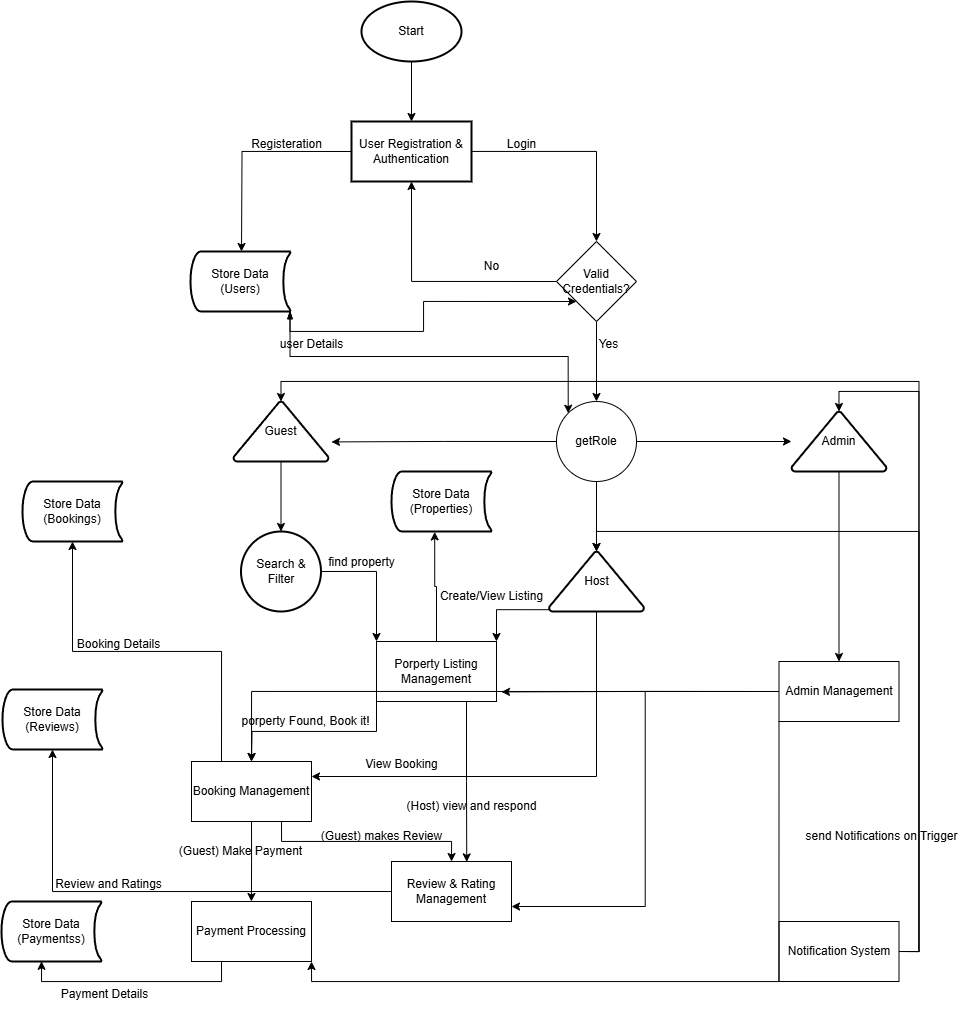

The diagram above was exported from draw.io. Its source (the exported page's mxGraphModel, read from the mxfile embedded in the PNG):
<mxGraphModel dx="2505" dy="989" grid="1" gridSize="10" guides="1" tooltips="1" connect="1" arrows="1" fold="1" page="1" pageScale="1" pageWidth="827" pageHeight="1169" math="0" shadow="0">
  <root>
    <mxCell id="0" />
    <mxCell id="1" parent="0" />
    <mxCell id="w-i4XlulN819VoeQIa0h-3" value="" style="edgeStyle=orthogonalEdgeStyle;rounded=0;orthogonalLoop=1;jettySize=auto;html=1;" edge="1" parent="1" source="w-i4XlulN819VoeQIa0h-1" target="w-i4XlulN819VoeQIa0h-2">
      <mxGeometry relative="1" as="geometry" />
    </mxCell>
    <mxCell id="w-i4XlulN819VoeQIa0h-1" value="Start" style="strokeWidth=2;html=1;shape=mxgraph.flowchart.start_1;whiteSpace=wrap;" vertex="1" parent="1">
      <mxGeometry x="190" y="70" width="100" height="60" as="geometry" />
    </mxCell>
    <mxCell id="w-i4XlulN819VoeQIa0h-10" value="" style="edgeStyle=orthogonalEdgeStyle;rounded=0;orthogonalLoop=1;jettySize=auto;html=1;entryX=0.5;entryY=0;entryDx=0;entryDy=0;" edge="1" parent="1" source="w-i4XlulN819VoeQIa0h-2" target="w-i4XlulN819VoeQIa0h-22">
      <mxGeometry relative="1" as="geometry">
        <mxPoint x="430" y="300" as="targetPoint" />
      </mxGeometry>
    </mxCell>
    <mxCell id="w-i4XlulN819VoeQIa0h-20" style="edgeStyle=orthogonalEdgeStyle;rounded=0;orthogonalLoop=1;jettySize=auto;html=1;exitX=0;exitY=0.5;exitDx=0;exitDy=0;" edge="1" parent="1" source="w-i4XlulN819VoeQIa0h-2">
      <mxGeometry relative="1" as="geometry">
        <mxPoint x="70" y="319.9999999999998" as="targetPoint" />
      </mxGeometry>
    </mxCell>
    <mxCell id="w-i4XlulN819VoeQIa0h-2" value="User Registration &amp;amp; Authentication" style="whiteSpace=wrap;html=1;strokeWidth=2;" vertex="1" parent="1">
      <mxGeometry x="180" y="190" width="120" height="60" as="geometry" />
    </mxCell>
    <mxCell id="w-i4XlulN819VoeQIa0h-36" style="edgeStyle=orthogonalEdgeStyle;rounded=0;orthogonalLoop=1;jettySize=auto;html=1;exitX=0.01;exitY=0.97;exitDx=0;exitDy=0;exitPerimeter=0;entryX=1;entryY=0;entryDx=0;entryDy=0;" edge="1" parent="1" source="w-i4XlulN819VoeQIa0h-11" target="w-i4XlulN819VoeQIa0h-17">
      <mxGeometry relative="1" as="geometry" />
    </mxCell>
    <mxCell id="w-i4XlulN819VoeQIa0h-52" style="edgeStyle=orthogonalEdgeStyle;rounded=0;orthogonalLoop=1;jettySize=auto;html=1;exitX=0.5;exitY=1;exitDx=0;exitDy=0;exitPerimeter=0;entryX=1;entryY=0.25;entryDx=0;entryDy=0;" edge="1" parent="1" source="w-i4XlulN819VoeQIa0h-11" target="w-i4XlulN819VoeQIa0h-40">
      <mxGeometry relative="1" as="geometry" />
    </mxCell>
    <mxCell id="w-i4XlulN819VoeQIa0h-11" value="Host" style="strokeWidth=2;html=1;shape=mxgraph.flowchart.extract_or_measurement;whiteSpace=wrap;" vertex="1" parent="1">
      <mxGeometry x="377.5" y="620" width="95" height="60" as="geometry" />
    </mxCell>
    <mxCell id="w-i4XlulN819VoeQIa0h-34" value="" style="edgeStyle=orthogonalEdgeStyle;rounded=0;orthogonalLoop=1;jettySize=auto;html=1;" edge="1" parent="1" source="w-i4XlulN819VoeQIa0h-12" target="w-i4XlulN819VoeQIa0h-33">
      <mxGeometry relative="1" as="geometry" />
    </mxCell>
    <mxCell id="w-i4XlulN819VoeQIa0h-12" value="Guest" style="strokeWidth=2;html=1;shape=mxgraph.flowchart.extract_or_measurement;whiteSpace=wrap;" vertex="1" parent="1">
      <mxGeometry x="62" y="470" width="95" height="60" as="geometry" />
    </mxCell>
    <mxCell id="w-i4XlulN819VoeQIa0h-76" style="edgeStyle=orthogonalEdgeStyle;rounded=0;orthogonalLoop=1;jettySize=auto;html=1;exitX=0.5;exitY=1;exitDx=0;exitDy=0;exitPerimeter=0;entryX=0.5;entryY=0;entryDx=0;entryDy=0;" edge="1" parent="1" source="w-i4XlulN819VoeQIa0h-13" target="w-i4XlulN819VoeQIa0h-62">
      <mxGeometry relative="1" as="geometry" />
    </mxCell>
    <mxCell id="w-i4XlulN819VoeQIa0h-13" value="Admin" style="strokeWidth=2;html=1;shape=mxgraph.flowchart.extract_or_measurement;whiteSpace=wrap;" vertex="1" parent="1">
      <mxGeometry x="620" y="480" width="95" height="60" as="geometry" />
    </mxCell>
    <mxCell id="w-i4XlulN819VoeQIa0h-73" style="edgeStyle=orthogonalEdgeStyle;rounded=0;orthogonalLoop=1;jettySize=auto;html=1;exitX=0.995;exitY=0.99;exitDx=0;exitDy=0;exitPerimeter=0;entryX=0;entryY=0;entryDx=0;entryDy=0;startArrow=blockThin;startFill=1;" edge="1" parent="1" source="w-i4XlulN819VoeQIa0h-14" target="w-i4XlulN819VoeQIa0h-25">
      <mxGeometry relative="1" as="geometry" />
    </mxCell>
    <mxCell id="w-i4XlulN819VoeQIa0h-74" style="edgeStyle=orthogonalEdgeStyle;rounded=0;orthogonalLoop=1;jettySize=auto;html=1;exitX=0.995;exitY=0.99;exitDx=0;exitDy=0;exitPerimeter=0;entryX=0;entryY=1;entryDx=0;entryDy=0;startArrow=openThin;startFill=0;" edge="1" parent="1" source="w-i4XlulN819VoeQIa0h-14" target="w-i4XlulN819VoeQIa0h-22">
      <mxGeometry relative="1" as="geometry" />
    </mxCell>
    <mxCell id="w-i4XlulN819VoeQIa0h-14" value="Store Data (Users)" style="strokeWidth=2;html=1;shape=mxgraph.flowchart.stored_data;whiteSpace=wrap;" vertex="1" parent="1">
      <mxGeometry x="19" y="320" width="100" height="60" as="geometry" />
    </mxCell>
    <mxCell id="w-i4XlulN819VoeQIa0h-39" style="edgeStyle=orthogonalEdgeStyle;rounded=0;orthogonalLoop=1;jettySize=auto;html=1;exitX=0;exitY=1;exitDx=0;exitDy=0;" edge="1" parent="1" source="w-i4XlulN819VoeQIa0h-17">
      <mxGeometry relative="1" as="geometry">
        <mxPoint x="80" y="830" as="targetPoint" />
      </mxGeometry>
    </mxCell>
    <mxCell id="w-i4XlulN819VoeQIa0h-17" value="Porperty Listing Management" style="rounded=0;whiteSpace=wrap;html=1;" vertex="1" parent="1">
      <mxGeometry x="205" y="710" width="120" height="60" as="geometry" />
    </mxCell>
    <mxCell id="w-i4XlulN819VoeQIa0h-18" value="Login" style="text;html=1;align=center;verticalAlign=middle;resizable=0;points=[];autosize=1;strokeColor=none;fillColor=none;" vertex="1" parent="1">
      <mxGeometry x="325" y="198" width="50" height="30" as="geometry" />
    </mxCell>
    <mxCell id="w-i4XlulN819VoeQIa0h-21" value="Registeration" style="text;html=1;align=center;verticalAlign=middle;resizable=0;points=[];autosize=1;strokeColor=none;fillColor=none;" vertex="1" parent="1">
      <mxGeometry x="70" y="198" width="90" height="30" as="geometry" />
    </mxCell>
    <mxCell id="w-i4XlulN819VoeQIa0h-23" style="edgeStyle=orthogonalEdgeStyle;rounded=0;orthogonalLoop=1;jettySize=auto;html=1;exitX=0;exitY=0.5;exitDx=0;exitDy=0;entryX=0.5;entryY=1;entryDx=0;entryDy=0;" edge="1" parent="1" source="w-i4XlulN819VoeQIa0h-22" target="w-i4XlulN819VoeQIa0h-2">
      <mxGeometry relative="1" as="geometry" />
    </mxCell>
    <mxCell id="w-i4XlulN819VoeQIa0h-26" value="" style="edgeStyle=orthogonalEdgeStyle;rounded=0;orthogonalLoop=1;jettySize=auto;html=1;" edge="1" parent="1" source="w-i4XlulN819VoeQIa0h-22" target="w-i4XlulN819VoeQIa0h-25">
      <mxGeometry relative="1" as="geometry" />
    </mxCell>
    <mxCell id="w-i4XlulN819VoeQIa0h-22" value="Valid Credentials?" style="rhombus;whiteSpace=wrap;html=1;" vertex="1" parent="1">
      <mxGeometry x="385" y="310" width="80" height="80" as="geometry" />
    </mxCell>
    <mxCell id="w-i4XlulN819VoeQIa0h-24" value="No" style="text;html=1;align=center;verticalAlign=middle;resizable=0;points=[];autosize=1;strokeColor=none;fillColor=none;" vertex="1" parent="1">
      <mxGeometry x="300" y="320" width="40" height="30" as="geometry" />
    </mxCell>
    <mxCell id="w-i4XlulN819VoeQIa0h-30" style="edgeStyle=orthogonalEdgeStyle;rounded=0;orthogonalLoop=1;jettySize=auto;html=1;exitX=1;exitY=0.5;exitDx=0;exitDy=0;" edge="1" parent="1" source="w-i4XlulN819VoeQIa0h-25" target="w-i4XlulN819VoeQIa0h-13">
      <mxGeometry relative="1" as="geometry" />
    </mxCell>
    <mxCell id="w-i4XlulN819VoeQIa0h-32" style="edgeStyle=orthogonalEdgeStyle;rounded=0;orthogonalLoop=1;jettySize=auto;html=1;exitX=0;exitY=0.5;exitDx=0;exitDy=0;" edge="1" parent="1" source="w-i4XlulN819VoeQIa0h-25">
      <mxGeometry relative="1" as="geometry">
        <mxPoint x="160" y="510.41176470588243" as="targetPoint" />
      </mxGeometry>
    </mxCell>
    <mxCell id="w-i4XlulN819VoeQIa0h-25" value="getRole" style="ellipse;whiteSpace=wrap;html=1;" vertex="1" parent="1">
      <mxGeometry x="385" y="470" width="80" height="80" as="geometry" />
    </mxCell>
    <mxCell id="w-i4XlulN819VoeQIa0h-27" value="Yes" style="text;html=1;align=center;verticalAlign=middle;resizable=0;points=[];autosize=1;strokeColor=none;fillColor=none;" vertex="1" parent="1">
      <mxGeometry x="417" y="398" width="40" height="30" as="geometry" />
    </mxCell>
    <mxCell id="w-i4XlulN819VoeQIa0h-37" style="edgeStyle=orthogonalEdgeStyle;rounded=0;orthogonalLoop=1;jettySize=auto;html=1;exitX=1;exitY=0.5;exitDx=0;exitDy=0;entryX=0;entryY=0;entryDx=0;entryDy=0;" edge="1" parent="1" source="w-i4XlulN819VoeQIa0h-33" target="w-i4XlulN819VoeQIa0h-17">
      <mxGeometry relative="1" as="geometry" />
    </mxCell>
    <mxCell id="w-i4XlulN819VoeQIa0h-33" value="Search &amp;amp; Filter" style="ellipse;whiteSpace=wrap;html=1;strokeWidth=2;" vertex="1" parent="1">
      <mxGeometry x="69.5" y="600" width="80" height="80" as="geometry" />
    </mxCell>
    <mxCell id="w-i4XlulN819VoeQIa0h-38" style="edgeStyle=orthogonalEdgeStyle;rounded=0;orthogonalLoop=1;jettySize=auto;html=1;exitX=0.5;exitY=1;exitDx=0;exitDy=0;entryX=0.5;entryY=0;entryDx=0;entryDy=0;entryPerimeter=0;" edge="1" parent="1" source="w-i4XlulN819VoeQIa0h-25" target="w-i4XlulN819VoeQIa0h-11">
      <mxGeometry relative="1" as="geometry" />
    </mxCell>
    <mxCell id="w-i4XlulN819VoeQIa0h-47" style="edgeStyle=orthogonalEdgeStyle;rounded=0;orthogonalLoop=1;jettySize=auto;html=1;exitX=0.5;exitY=1;exitDx=0;exitDy=0;" edge="1" parent="1" source="w-i4XlulN819VoeQIa0h-40">
      <mxGeometry relative="1" as="geometry">
        <mxPoint x="79.94117647058829" y="970" as="targetPoint" />
      </mxGeometry>
    </mxCell>
    <mxCell id="w-i4XlulN819VoeQIa0h-55" style="edgeStyle=orthogonalEdgeStyle;rounded=0;orthogonalLoop=1;jettySize=auto;html=1;exitX=0.75;exitY=1;exitDx=0;exitDy=0;" edge="1" parent="1" source="w-i4XlulN819VoeQIa0h-40" target="w-i4XlulN819VoeQIa0h-54">
      <mxGeometry relative="1" as="geometry" />
    </mxCell>
    <mxCell id="w-i4XlulN819VoeQIa0h-40" value="Booking Management" style="rounded=0;whiteSpace=wrap;html=1;" vertex="1" parent="1">
      <mxGeometry x="20" y="830" width="120" height="60" as="geometry" />
    </mxCell>
    <mxCell id="w-i4XlulN819VoeQIa0h-41" value="find property" style="text;html=1;align=center;verticalAlign=middle;resizable=0;points=[];autosize=1;strokeColor=none;fillColor=none;" vertex="1" parent="1">
      <mxGeometry x="145" y="616" width="90" height="30" as="geometry" />
    </mxCell>
    <mxCell id="w-i4XlulN819VoeQIa0h-42" value="porperty Found, Book it!" style="text;html=1;align=center;verticalAlign=middle;resizable=0;points=[];autosize=1;strokeColor=none;fillColor=none;" vertex="1" parent="1">
      <mxGeometry x="59" y="775" width="150" height="30" as="geometry" />
    </mxCell>
    <mxCell id="w-i4XlulN819VoeQIa0h-43" value="Create/View Listing" style="text;html=1;align=center;verticalAlign=middle;resizable=0;points=[];autosize=1;strokeColor=none;fillColor=none;" vertex="1" parent="1">
      <mxGeometry x="255" y="650" width="130" height="30" as="geometry" />
    </mxCell>
    <mxCell id="w-i4XlulN819VoeQIa0h-48" value="Payment Processing" style="rounded=0;whiteSpace=wrap;html=1;" vertex="1" parent="1">
      <mxGeometry x="20" y="970" width="120" height="60" as="geometry" />
    </mxCell>
    <mxCell id="w-i4XlulN819VoeQIa0h-51" value="(Guest) Make Payment" style="text;html=1;align=center;verticalAlign=middle;resizable=0;points=[];autosize=1;strokeColor=none;fillColor=none;" vertex="1" parent="1">
      <mxGeometry x="-6" y="905" width="150" height="30" as="geometry" />
    </mxCell>
    <mxCell id="w-i4XlulN819VoeQIa0h-53" value="View Booking" style="text;html=1;align=center;verticalAlign=middle;resizable=0;points=[];autosize=1;strokeColor=none;fillColor=none;" vertex="1" parent="1">
      <mxGeometry x="180" y="818" width="100" height="30" as="geometry" />
    </mxCell>
    <mxCell id="w-i4XlulN819VoeQIa0h-71" style="edgeStyle=orthogonalEdgeStyle;rounded=0;orthogonalLoop=1;jettySize=auto;html=1;exitX=0;exitY=0.5;exitDx=0;exitDy=0;" edge="1" parent="1" source="w-i4XlulN819VoeQIa0h-54" target="w-i4XlulN819VoeQIa0h-66">
      <mxGeometry relative="1" as="geometry" />
    </mxCell>
    <mxCell id="w-i4XlulN819VoeQIa0h-54" value="Review &amp;amp; Rating Management" style="rounded=0;whiteSpace=wrap;html=1;" vertex="1" parent="1">
      <mxGeometry x="220" y="930" width="120" height="60" as="geometry" />
    </mxCell>
    <mxCell id="w-i4XlulN819VoeQIa0h-56" value="(Guest) makes Review" style="text;html=1;align=center;verticalAlign=middle;resizable=0;points=[];autosize=1;strokeColor=none;fillColor=none;" vertex="1" parent="1">
      <mxGeometry x="140" y="890" width="140" height="30" as="geometry" />
    </mxCell>
    <mxCell id="w-i4XlulN819VoeQIa0h-58" style="edgeStyle=orthogonalEdgeStyle;rounded=0;orthogonalLoop=1;jettySize=auto;html=1;exitX=0.75;exitY=1;exitDx=0;exitDy=0;entryX=0.627;entryY=0.007;entryDx=0;entryDy=0;entryPerimeter=0;" edge="1" parent="1" source="w-i4XlulN819VoeQIa0h-17" target="w-i4XlulN819VoeQIa0h-54">
      <mxGeometry relative="1" as="geometry" />
    </mxCell>
    <mxCell id="w-i4XlulN819VoeQIa0h-59" value="(Host) view and respond" style="text;html=1;align=center;verticalAlign=middle;resizable=0;points=[];autosize=1;strokeColor=none;fillColor=none;" vertex="1" parent="1">
      <mxGeometry x="225" y="860" width="150" height="30" as="geometry" />
    </mxCell>
    <mxCell id="w-i4XlulN819VoeQIa0h-61" value="Notification System" style="rounded=0;whiteSpace=wrap;html=1;" vertex="1" parent="1">
      <mxGeometry x="607.5" y="990" width="120" height="60" as="geometry" />
    </mxCell>
    <mxCell id="w-i4XlulN819VoeQIa0h-77" style="edgeStyle=orthogonalEdgeStyle;rounded=0;orthogonalLoop=1;jettySize=auto;html=1;exitX=0;exitY=0.5;exitDx=0;exitDy=0;" edge="1" parent="1" source="w-i4XlulN819VoeQIa0h-62">
      <mxGeometry relative="1" as="geometry">
        <mxPoint x="330" y="760.4117647058824" as="targetPoint" />
      </mxGeometry>
    </mxCell>
    <mxCell id="w-i4XlulN819VoeQIa0h-78" style="edgeStyle=orthogonalEdgeStyle;rounded=0;orthogonalLoop=1;jettySize=auto;html=1;exitX=0;exitY=0.5;exitDx=0;exitDy=0;entryX=0.5;entryY=0;entryDx=0;entryDy=0;" edge="1" parent="1" source="w-i4XlulN819VoeQIa0h-62" target="w-i4XlulN819VoeQIa0h-40">
      <mxGeometry relative="1" as="geometry" />
    </mxCell>
    <mxCell id="w-i4XlulN819VoeQIa0h-79" style="edgeStyle=orthogonalEdgeStyle;rounded=0;orthogonalLoop=1;jettySize=auto;html=1;exitX=0;exitY=0.5;exitDx=0;exitDy=0;entryX=1;entryY=0.75;entryDx=0;entryDy=0;" edge="1" parent="1" source="w-i4XlulN819VoeQIa0h-62" target="w-i4XlulN819VoeQIa0h-54">
      <mxGeometry relative="1" as="geometry" />
    </mxCell>
    <mxCell id="w-i4XlulN819VoeQIa0h-81" style="edgeStyle=orthogonalEdgeStyle;rounded=0;orthogonalLoop=1;jettySize=auto;html=1;exitX=0;exitY=1;exitDx=0;exitDy=0;entryX=1;entryY=1;entryDx=0;entryDy=0;" edge="1" parent="1" source="w-i4XlulN819VoeQIa0h-62" target="w-i4XlulN819VoeQIa0h-48">
      <mxGeometry relative="1" as="geometry" />
    </mxCell>
    <mxCell id="w-i4XlulN819VoeQIa0h-62" value="Admin Management" style="rounded=0;whiteSpace=wrap;html=1;" vertex="1" parent="1">
      <mxGeometry x="607.5" y="730" width="120" height="60" as="geometry" />
    </mxCell>
    <mxCell id="w-i4XlulN819VoeQIa0h-63" value="Store Data (Bookings)" style="strokeWidth=2;html=1;shape=mxgraph.flowchart.stored_data;whiteSpace=wrap;" vertex="1" parent="1">
      <mxGeometry x="-149" y="550" width="100" height="60" as="geometry" />
    </mxCell>
    <mxCell id="w-i4XlulN819VoeQIa0h-65" value="Store Data (Paymentss)" style="strokeWidth=2;html=1;shape=mxgraph.flowchart.stored_data;whiteSpace=wrap;" vertex="1" parent="1">
      <mxGeometry x="-170" y="970" width="100" height="60" as="geometry" />
    </mxCell>
    <mxCell id="w-i4XlulN819VoeQIa0h-66" value="Store Data (Reviews)" style="strokeWidth=2;html=1;shape=mxgraph.flowchart.stored_data;whiteSpace=wrap;" vertex="1" parent="1">
      <mxGeometry x="-169" y="758" width="100" height="60" as="geometry" />
    </mxCell>
    <mxCell id="w-i4XlulN819VoeQIa0h-64" value="Store Data (Properties)" style="strokeWidth=2;html=1;shape=mxgraph.flowchart.stored_data;whiteSpace=wrap;" vertex="1" parent="1">
      <mxGeometry x="220" y="540" width="100" height="60" as="geometry" />
    </mxCell>
    <mxCell id="w-i4XlulN819VoeQIa0h-69" style="edgeStyle=orthogonalEdgeStyle;rounded=0;orthogonalLoop=1;jettySize=auto;html=1;exitX=0.25;exitY=0;exitDx=0;exitDy=0;entryX=0.5;entryY=1;entryDx=0;entryDy=0;entryPerimeter=0;" edge="1" parent="1" source="w-i4XlulN819VoeQIa0h-40" target="w-i4XlulN819VoeQIa0h-63">
      <mxGeometry relative="1" as="geometry" />
    </mxCell>
    <mxCell id="w-i4XlulN819VoeQIa0h-72" style="edgeStyle=orthogonalEdgeStyle;rounded=0;orthogonalLoop=1;jettySize=auto;html=1;exitX=0.5;exitY=0;exitDx=0;exitDy=0;entryX=0.432;entryY=1.007;entryDx=0;entryDy=0;entryPerimeter=0;" edge="1" parent="1" source="w-i4XlulN819VoeQIa0h-17" target="w-i4XlulN819VoeQIa0h-64">
      <mxGeometry relative="1" as="geometry" />
    </mxCell>
    <mxCell id="w-i4XlulN819VoeQIa0h-82" style="edgeStyle=orthogonalEdgeStyle;rounded=0;orthogonalLoop=1;jettySize=auto;html=1;exitX=1;exitY=0.5;exitDx=0;exitDy=0;entryX=0.5;entryY=0;entryDx=0;entryDy=0;entryPerimeter=0;" edge="1" parent="1" source="w-i4XlulN819VoeQIa0h-61" target="w-i4XlulN819VoeQIa0h-12">
      <mxGeometry relative="1" as="geometry" />
    </mxCell>
    <mxCell id="w-i4XlulN819VoeQIa0h-83" style="edgeStyle=orthogonalEdgeStyle;rounded=0;orthogonalLoop=1;jettySize=auto;html=1;exitX=1;exitY=0.5;exitDx=0;exitDy=0;entryX=0.5;entryY=0;entryDx=0;entryDy=0;entryPerimeter=0;" edge="1" parent="1" source="w-i4XlulN819VoeQIa0h-61" target="w-i4XlulN819VoeQIa0h-11">
      <mxGeometry relative="1" as="geometry" />
    </mxCell>
    <mxCell id="w-i4XlulN819VoeQIa0h-84" style="edgeStyle=orthogonalEdgeStyle;rounded=0;orthogonalLoop=1;jettySize=auto;html=1;exitX=1;exitY=0.5;exitDx=0;exitDy=0;entryX=0.5;entryY=0;entryDx=0;entryDy=0;entryPerimeter=0;" edge="1" parent="1" source="w-i4XlulN819VoeQIa0h-61" target="w-i4XlulN819VoeQIa0h-13">
      <mxGeometry relative="1" as="geometry" />
    </mxCell>
    <mxCell id="w-i4XlulN819VoeQIa0h-85" value="send Notifications on Trigger" style="text;html=1;align=center;verticalAlign=middle;resizable=0;points=[];autosize=1;strokeColor=none;fillColor=none;" vertex="1" parent="1">
      <mxGeometry x="620" y="890" width="180" height="30" as="geometry" />
    </mxCell>
    <mxCell id="w-i4XlulN819VoeQIa0h-98" value="user Details" style="text;html=1;align=center;verticalAlign=middle;resizable=0;points=[];autosize=1;strokeColor=none;fillColor=none;" vertex="1" parent="1">
      <mxGeometry x="95" y="398" width="90" height="30" as="geometry" />
    </mxCell>
    <mxCell id="w-i4XlulN819VoeQIa0h-99" value="Booking Details" style="text;html=1;align=center;verticalAlign=middle;resizable=0;points=[];autosize=1;strokeColor=none;fillColor=none;" vertex="1" parent="1">
      <mxGeometry x="-108" y="698" width="110" height="30" as="geometry" />
    </mxCell>
    <mxCell id="w-i4XlulN819VoeQIa0h-100" value="Review and Ratings" style="text;html=1;align=center;verticalAlign=middle;resizable=0;points=[];autosize=1;strokeColor=none;fillColor=none;" vertex="1" parent="1">
      <mxGeometry x="-128" y="938" width="130" height="30" as="geometry" />
    </mxCell>
    <mxCell id="w-i4XlulN819VoeQIa0h-101" style="edgeStyle=orthogonalEdgeStyle;rounded=0;orthogonalLoop=1;jettySize=auto;html=1;exitX=0.25;exitY=1;exitDx=0;exitDy=0;entryX=0.4;entryY=0.997;entryDx=0;entryDy=0;entryPerimeter=0;" edge="1" parent="1" source="w-i4XlulN819VoeQIa0h-48" target="w-i4XlulN819VoeQIa0h-65">
      <mxGeometry relative="1" as="geometry" />
    </mxCell>
    <mxCell id="w-i4XlulN819VoeQIa0h-102" value="Payment Details" style="text;html=1;align=center;verticalAlign=middle;resizable=0;points=[];autosize=1;strokeColor=none;fillColor=none;" vertex="1" parent="1">
      <mxGeometry x="-122" y="1048" width="110" height="30" as="geometry" />
    </mxCell>
  </root>
</mxGraphModel>